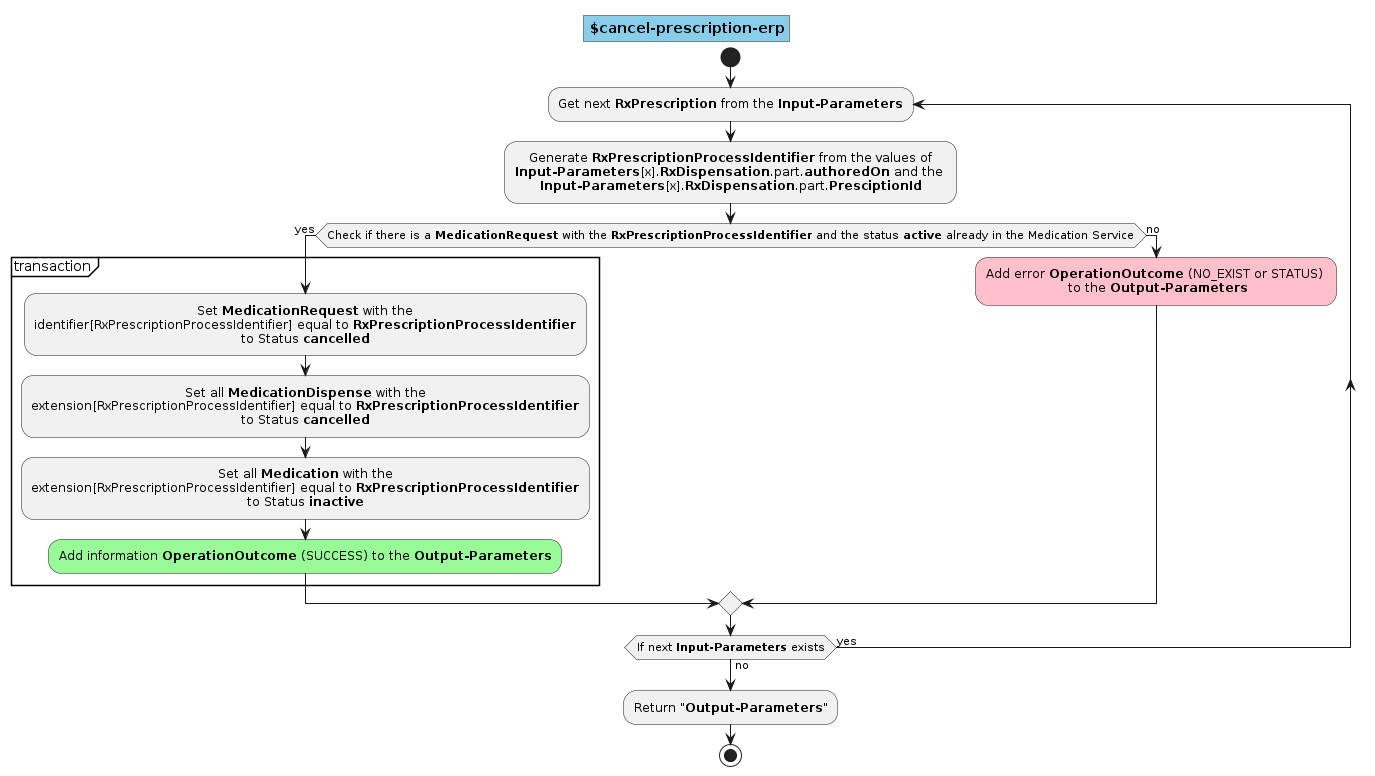

The diagram above was rendered by PlantUML. Its source (embedded in the PNG):
@startuml operation.cancel-prescription-erp
skinparam defaultTextAlignment center
skinparam title {
  backgroundColor SkyBlue
  borderColor Gray
} 
title $cancel-prescription-erp

start

  repeat:Get next <b>RxPrescription</b> from the <b>Input-Parameters</b>;

    :Generate <b>RxPrescriptionProcessIdentifier</b> from the values of 
    <b>Input-Parameters</b>[x].<b>RxDispensation</b>.part.<b>authoredOn</b> and the 
    <b>Input-Parameters</b>[x].<b>RxDispensation</b>.part.<b>PresciptionId</b>;

    if(Check if there is a <b>MedicationRequest</b> with the <b>RxPrescriptionProcessIdentifier</b> and the status <b>active</b> already in the Medication Service) then (yes)
      
      partition transaction {

        :Set <b>MedicationRequest</b> with the 
        identifier[RxPrescriptionProcessIdentifier] equal to <b>RxPrescriptionProcessIdentifier</b>
        to Status <b>cancelled</b>;

        :Set all <b>MedicationDispense</b> with the 
        extension[RxPrescriptionProcessIdentifier] equal to <b>RxPrescriptionProcessIdentifier</b>
        to Status <b>cancelled</b>;

        :Set all <b>Medication</b> with the 
        extension[RxPrescriptionProcessIdentifier] equal to <b>RxPrescriptionProcessIdentifier</b>
        to Status <b>inactive</b>;

        #PaleGreen:Add information <b>OperationOutcome</b> (SUCCESS) to the <b>Output-Parameters</b>;

      }

    else (no)
    
      #Pink:Add error <b>OperationOutcome</b> (NO_EXIST or STATUS) \n to the <b>Output-Parameters</b>; 

    endif

  repeat while (If next <b>Input-Parameters</b> exists) is (yes) not (no)

:Return "<b>Output-Parameters</b>";
stop
@enduml